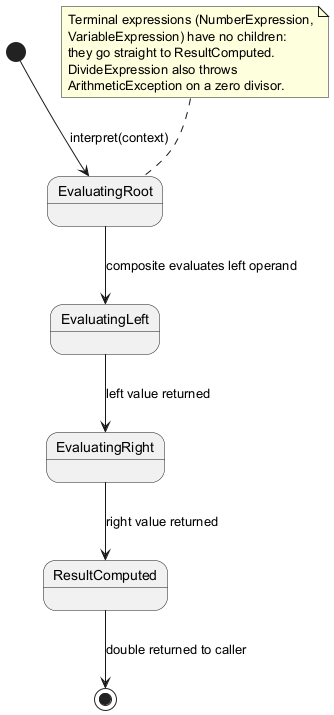

The diagram above was rendered by PlantUML. Its source (embedded in the PNG):
@startuml
[*] --> EvaluatingRoot : interpret(context)
EvaluatingRoot --> EvaluatingLeft : composite evaluates left operand
EvaluatingLeft --> EvaluatingRight : left value returned
EvaluatingRight --> ResultComputed : right value returned
ResultComputed --> [*] : double returned to caller
note top of EvaluatingRoot
  Terminal expressions (NumberExpression,
  VariableExpression) have no children:
  they go straight to ResultComputed.
  DivideExpression also throws
  ArithmeticException on a zero divisor.
end note
@enduml